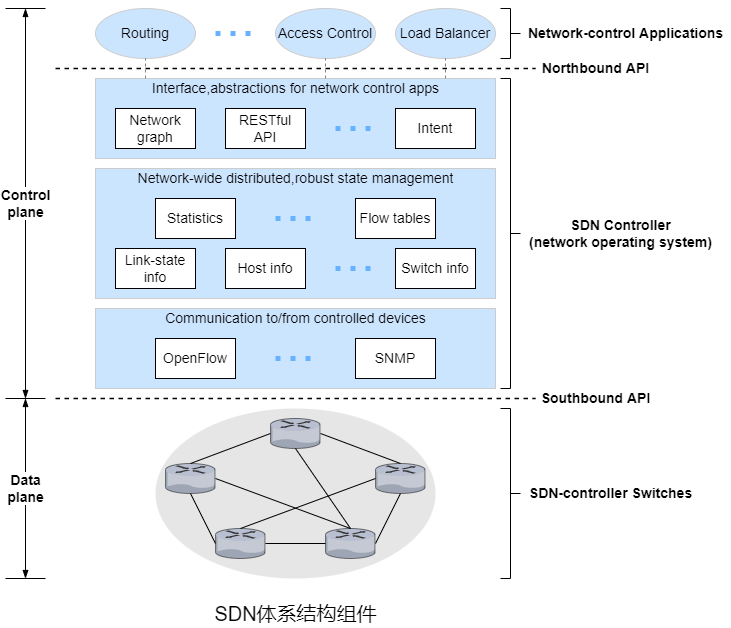

The diagram above was exported from draw.io. Its source (the exported page's mxGraphModel, read from the mxfile embedded in the PNG):
<mxGraphModel dx="1370" dy="1103" grid="0" gridSize="10" guides="1" tooltips="1" connect="1" arrows="1" fold="1" page="0" pageScale="1" pageWidth="827" pageHeight="1169" math="0" shadow="0">
  <root>
    <mxCell id="0" />
    <mxCell id="1" parent="0" />
    <mxCell id="hFeZsEcDrYBM9NAnjrg2-38" value="" style="ellipse;whiteSpace=wrap;html=1;fontSize=14;strokeColor=none;fillColor=#E6E6E6;" parent="1" vertex="1">
      <mxGeometry x="60" y="400" width="280" height="170" as="geometry" />
    </mxCell>
    <mxCell id="hFeZsEcDrYBM9NAnjrg2-11" value="" style="rounded=0;whiteSpace=wrap;html=1;fontSize=14;strokeColor=#CCCCCC;fillColor=#CCE5FF;" parent="1" vertex="1">
      <mxGeometry y="70" width="400" height="80" as="geometry" />
    </mxCell>
    <mxCell id="hFeZsEcDrYBM9NAnjrg2-1" value="&lt;font style=&quot;font-size: 14px;&quot;&gt;Routing&lt;/font&gt;" style="ellipse;whiteSpace=wrap;html=1;strokeColor=#CCCCCC;fillColor=#CCE5FF;" parent="1" vertex="1">
      <mxGeometry width="100" height="50" as="geometry" />
    </mxCell>
    <mxCell id="hFeZsEcDrYBM9NAnjrg2-3" value="" style="endArrow=none;dashed=1;html=1;rounded=0;fontSize=14;strokeWidth=1.5;" parent="1" edge="1">
      <mxGeometry width="50" height="50" relative="1" as="geometry">
        <mxPoint x="-40" y="60" as="sourcePoint" />
        <mxPoint x="440" y="60" as="targetPoint" />
      </mxGeometry>
    </mxCell>
    <mxCell id="hFeZsEcDrYBM9NAnjrg2-4" value="" style="endArrow=none;dashed=1;html=1;strokeWidth=5;rounded=0;fontSize=14;strokeColor=#66B2FF;dashPattern=1 2;" parent="1" edge="1">
      <mxGeometry width="50" height="50" relative="1" as="geometry">
        <mxPoint x="120" y="25" as="sourcePoint" />
        <mxPoint x="160" y="25" as="targetPoint" />
      </mxGeometry>
    </mxCell>
    <mxCell id="hFeZsEcDrYBM9NAnjrg2-5" value="&lt;span style=&quot;font-size: 14px;&quot;&gt;Access Control&lt;/span&gt;" style="ellipse;whiteSpace=wrap;html=1;strokeColor=#CCCCCC;fillColor=#CCE5FF;" parent="1" vertex="1">
      <mxGeometry x="180" width="100" height="50" as="geometry" />
    </mxCell>
    <mxCell id="hFeZsEcDrYBM9NAnjrg2-6" value="&lt;font style=&quot;font-size: 14px;&quot;&gt;Load Balancer&lt;/font&gt;" style="ellipse;whiteSpace=wrap;html=1;strokeColor=#CCCCCC;fillColor=#CCE5FF;" parent="1" vertex="1">
      <mxGeometry x="300" width="100" height="50" as="geometry" />
    </mxCell>
    <mxCell id="hFeZsEcDrYBM9NAnjrg2-8" value="Network graph" style="rounded=0;whiteSpace=wrap;html=1;fontSize=14;strokeColor=#000000;fillColor=#FFFFFF;" parent="1" vertex="1">
      <mxGeometry x="20" y="100" width="80" height="40" as="geometry" />
    </mxCell>
    <mxCell id="hFeZsEcDrYBM9NAnjrg2-9" value="RESTful API" style="rounded=0;whiteSpace=wrap;html=1;fontSize=14;strokeColor=#000000;fillColor=#FFFFFF;" parent="1" vertex="1">
      <mxGeometry x="130" y="100" width="80" height="40" as="geometry" />
    </mxCell>
    <mxCell id="hFeZsEcDrYBM9NAnjrg2-10" value="Interface,abstractions for network control apps" style="text;html=1;align=center;verticalAlign=middle;resizable=0;points=[];autosize=1;strokeColor=none;fillColor=none;fontSize=14;" parent="1" vertex="1">
      <mxGeometry x="50" y="70" width="300" height="20" as="geometry" />
    </mxCell>
    <mxCell id="hFeZsEcDrYBM9NAnjrg2-12" value="Northbound API" style="text;html=1;align=center;verticalAlign=middle;resizable=0;points=[];autosize=1;strokeColor=none;fillColor=none;fontSize=14;fontStyle=1" parent="1" vertex="1">
      <mxGeometry x="440" y="50" width="120" height="20" as="geometry" />
    </mxCell>
    <mxCell id="hFeZsEcDrYBM9NAnjrg2-13" value="Intent" style="rounded=0;whiteSpace=wrap;html=1;fontSize=14;strokeColor=#000000;fillColor=#FFFFFF;" parent="1" vertex="1">
      <mxGeometry x="300" y="100" width="80" height="40" as="geometry" />
    </mxCell>
    <mxCell id="hFeZsEcDrYBM9NAnjrg2-14" value="" style="endArrow=none;dashed=1;html=1;strokeWidth=5;rounded=0;fontSize=14;strokeColor=#66B2FF;dashPattern=1 2;" parent="1" edge="1">
      <mxGeometry width="50" height="50" relative="1" as="geometry">
        <mxPoint x="240" y="120" as="sourcePoint" />
        <mxPoint x="280" y="120" as="targetPoint" />
      </mxGeometry>
    </mxCell>
    <mxCell id="hFeZsEcDrYBM9NAnjrg2-15" value="" style="endArrow=none;html=1;rounded=0;fontSize=14;strokeColor=#808080;strokeWidth=1;dashed=1;" parent="1" edge="1">
      <mxGeometry width="50" height="50" relative="1" as="geometry">
        <mxPoint x="50" y="70" as="sourcePoint" />
        <mxPoint x="50" y="50" as="targetPoint" />
      </mxGeometry>
    </mxCell>
    <mxCell id="hFeZsEcDrYBM9NAnjrg2-16" value="" style="endArrow=none;html=1;rounded=0;fontSize=14;strokeColor=#808080;strokeWidth=1;dashed=1;" parent="1" edge="1">
      <mxGeometry width="50" height="50" relative="1" as="geometry">
        <mxPoint x="230" y="70" as="sourcePoint" />
        <mxPoint x="230" y="50" as="targetPoint" />
      </mxGeometry>
    </mxCell>
    <mxCell id="hFeZsEcDrYBM9NAnjrg2-17" value="" style="endArrow=none;html=1;rounded=0;fontSize=14;strokeColor=#808080;strokeWidth=1;dashed=1;" parent="1" edge="1">
      <mxGeometry width="50" height="50" relative="1" as="geometry">
        <mxPoint x="350" y="70" as="sourcePoint" />
        <mxPoint x="350" y="50" as="targetPoint" />
      </mxGeometry>
    </mxCell>
    <mxCell id="hFeZsEcDrYBM9NAnjrg2-20" value="" style="rounded=0;whiteSpace=wrap;html=1;fontSize=14;strokeColor=#CCCCCC;fillColor=#CCE5FF;" parent="1" vertex="1">
      <mxGeometry y="160" width="400" height="130" as="geometry" />
    </mxCell>
    <mxCell id="hFeZsEcDrYBM9NAnjrg2-21" value="Network-wide distributed,robust state management" style="text;html=1;align=center;verticalAlign=middle;resizable=0;points=[];autosize=1;strokeColor=none;fillColor=none;fontSize=14;" parent="1" vertex="1">
      <mxGeometry x="35" y="160" width="330" height="20" as="geometry" />
    </mxCell>
    <mxCell id="hFeZsEcDrYBM9NAnjrg2-22" value="" style="endArrow=none;dashed=1;html=1;strokeWidth=5;rounded=0;fontSize=14;strokeColor=#66B2FF;dashPattern=1 2;" parent="1" edge="1">
      <mxGeometry width="50" height="50" relative="1" as="geometry">
        <mxPoint x="180" y="210" as="sourcePoint" />
        <mxPoint x="220" y="210" as="targetPoint" />
      </mxGeometry>
    </mxCell>
    <mxCell id="hFeZsEcDrYBM9NAnjrg2-23" value="Statistics" style="rounded=0;whiteSpace=wrap;html=1;fontSize=14;strokeColor=#000000;fillColor=#FFFFFF;" parent="1" vertex="1">
      <mxGeometry x="60" y="190" width="80" height="40" as="geometry" />
    </mxCell>
    <mxCell id="hFeZsEcDrYBM9NAnjrg2-24" value="Flow tables" style="rounded=0;whiteSpace=wrap;html=1;fontSize=14;strokeColor=#000000;fillColor=#FFFFFF;" parent="1" vertex="1">
      <mxGeometry x="260" y="190" width="80" height="40" as="geometry" />
    </mxCell>
    <mxCell id="hFeZsEcDrYBM9NAnjrg2-25" value="Link-state info" style="rounded=0;whiteSpace=wrap;html=1;fontSize=14;strokeColor=#000000;fillColor=#FFFFFF;" parent="1" vertex="1">
      <mxGeometry x="20" y="240" width="80" height="40" as="geometry" />
    </mxCell>
    <mxCell id="hFeZsEcDrYBM9NAnjrg2-26" value="Host info" style="rounded=0;whiteSpace=wrap;html=1;fontSize=14;strokeColor=#000000;fillColor=#FFFFFF;" parent="1" vertex="1">
      <mxGeometry x="130" y="240" width="80" height="40" as="geometry" />
    </mxCell>
    <mxCell id="hFeZsEcDrYBM9NAnjrg2-27" value="" style="endArrow=none;dashed=1;html=1;strokeWidth=5;rounded=0;fontSize=14;strokeColor=#66B2FF;dashPattern=1 2;" parent="1" edge="1">
      <mxGeometry width="50" height="50" relative="1" as="geometry">
        <mxPoint x="240" y="260" as="sourcePoint" />
        <mxPoint x="280" y="260" as="targetPoint" />
      </mxGeometry>
    </mxCell>
    <mxCell id="hFeZsEcDrYBM9NAnjrg2-28" value="Switch info" style="rounded=0;whiteSpace=wrap;html=1;fontSize=14;strokeColor=#000000;fillColor=#FFFFFF;" parent="1" vertex="1">
      <mxGeometry x="300" y="240" width="80" height="40" as="geometry" />
    </mxCell>
    <mxCell id="hFeZsEcDrYBM9NAnjrg2-29" value="SDN Controller&lt;br&gt;(network operating system)" style="text;html=1;align=center;verticalAlign=middle;resizable=0;points=[];autosize=1;strokeColor=none;fillColor=none;fontSize=14;fontStyle=1" parent="1" vertex="1">
      <mxGeometry x="425" y="205" width="200" height="40" as="geometry" />
    </mxCell>
    <mxCell id="hFeZsEcDrYBM9NAnjrg2-30" value="" style="rounded=0;whiteSpace=wrap;html=1;fontSize=14;strokeColor=#CCCCCC;fillColor=#CCE5FF;" parent="1" vertex="1">
      <mxGeometry y="300" width="400" height="80" as="geometry" />
    </mxCell>
    <mxCell id="hFeZsEcDrYBM9NAnjrg2-31" value="Communication to/from controlled devices" style="text;html=1;align=center;verticalAlign=middle;resizable=0;points=[];autosize=1;strokeColor=none;fillColor=none;fontSize=14;" parent="1" vertex="1">
      <mxGeometry x="60" y="300" width="280" height="20" as="geometry" />
    </mxCell>
    <mxCell id="hFeZsEcDrYBM9NAnjrg2-32" value="OpenFlow" style="rounded=0;whiteSpace=wrap;html=1;fontSize=14;strokeColor=#000000;fillColor=#FFFFFF;" parent="1" vertex="1">
      <mxGeometry x="60" y="330" width="80" height="40" as="geometry" />
    </mxCell>
    <mxCell id="hFeZsEcDrYBM9NAnjrg2-33" value="" style="endArrow=none;dashed=1;html=1;strokeWidth=5;rounded=0;fontSize=14;strokeColor=#66B2FF;dashPattern=1 2;" parent="1" edge="1">
      <mxGeometry width="50" height="50" relative="1" as="geometry">
        <mxPoint x="180" y="350" as="sourcePoint" />
        <mxPoint x="220" y="350" as="targetPoint" />
      </mxGeometry>
    </mxCell>
    <mxCell id="hFeZsEcDrYBM9NAnjrg2-34" value="SNMP" style="rounded=0;whiteSpace=wrap;html=1;fontSize=14;strokeColor=#000000;fillColor=#FFFFFF;" parent="1" vertex="1">
      <mxGeometry x="260" y="330" width="80" height="40" as="geometry" />
    </mxCell>
    <mxCell id="hFeZsEcDrYBM9NAnjrg2-35" value="" style="endArrow=none;dashed=1;html=1;rounded=0;fontSize=14;strokeWidth=1.5;" parent="1" edge="1">
      <mxGeometry width="50" height="50" relative="1" as="geometry">
        <mxPoint x="-40" y="390" as="sourcePoint" />
        <mxPoint x="440" y="390" as="targetPoint" />
      </mxGeometry>
    </mxCell>
    <mxCell id="hFeZsEcDrYBM9NAnjrg2-36" value="Southbound API" style="text;html=1;align=center;verticalAlign=middle;resizable=0;points=[];autosize=1;strokeColor=none;fillColor=none;fontSize=14;fontStyle=1" parent="1" vertex="1">
      <mxGeometry x="440" y="380" width="120" height="20" as="geometry" />
    </mxCell>
    <mxCell id="hFeZsEcDrYBM9NAnjrg2-37" value="" style="verticalLabelPosition=bottom;sketch=0;html=1;verticalAlign=top;strokeColor=none;align=center;outlineConnect=0;shape=mxgraph.citrix.router;fontSize=14;fillColor=#FFFFFF;" parent="1" vertex="1">
      <mxGeometry x="175" y="410" width="50" height="30" as="geometry" />
    </mxCell>
    <mxCell id="hFeZsEcDrYBM9NAnjrg2-39" value="" style="verticalLabelPosition=bottom;sketch=0;html=1;verticalAlign=top;strokeColor=none;align=center;outlineConnect=0;shape=mxgraph.citrix.router;fontSize=14;fillColor=#FFFFFF;" parent="1" vertex="1">
      <mxGeometry x="280" y="455" width="50" height="30" as="geometry" />
    </mxCell>
    <mxCell id="hFeZsEcDrYBM9NAnjrg2-40" value="" style="verticalLabelPosition=bottom;sketch=0;html=1;verticalAlign=top;strokeColor=none;align=center;outlineConnect=0;shape=mxgraph.citrix.router;fontSize=14;fillColor=#FFFFFF;" parent="1" vertex="1">
      <mxGeometry x="70" y="455" width="50" height="30" as="geometry" />
    </mxCell>
    <mxCell id="hFeZsEcDrYBM9NAnjrg2-41" value="" style="verticalLabelPosition=bottom;sketch=0;html=1;verticalAlign=top;strokeColor=none;align=center;outlineConnect=0;shape=mxgraph.citrix.router;fontSize=14;fillColor=#FFFFFF;" parent="1" vertex="1">
      <mxGeometry x="120" y="520" width="50" height="30" as="geometry" />
    </mxCell>
    <mxCell id="hFeZsEcDrYBM9NAnjrg2-42" value="" style="verticalLabelPosition=bottom;sketch=0;html=1;verticalAlign=top;strokeColor=none;align=center;outlineConnect=0;shape=mxgraph.citrix.router;fontSize=14;fillColor=#FFFFFF;" parent="1" vertex="1">
      <mxGeometry x="230" y="520" width="50" height="30" as="geometry" />
    </mxCell>
    <mxCell id="hFeZsEcDrYBM9NAnjrg2-43" value="" style="endArrow=none;html=1;rounded=0;fontSize=14;strokeColor=#000000;strokeWidth=1;" parent="1" edge="1">
      <mxGeometry width="50" height="50" relative="1" as="geometry">
        <mxPoint x="225" y="425" as="sourcePoint" />
        <mxPoint x="305" y="455" as="targetPoint" />
      </mxGeometry>
    </mxCell>
    <mxCell id="hFeZsEcDrYBM9NAnjrg2-44" value="" style="endArrow=none;html=1;rounded=0;fontSize=14;strokeColor=#000000;strokeWidth=1;" parent="1" edge="1">
      <mxGeometry width="50" height="50" relative="1" as="geometry">
        <mxPoint x="280" y="535" as="sourcePoint" />
        <mxPoint x="305" y="485" as="targetPoint" />
      </mxGeometry>
    </mxCell>
    <mxCell id="hFeZsEcDrYBM9NAnjrg2-45" value="" style="endArrow=none;html=1;rounded=0;fontSize=14;strokeColor=#000000;strokeWidth=1;" parent="1" edge="1">
      <mxGeometry width="50" height="50" relative="1" as="geometry">
        <mxPoint x="170" y="535" as="sourcePoint" />
        <mxPoint x="230" y="535" as="targetPoint" />
      </mxGeometry>
    </mxCell>
    <mxCell id="hFeZsEcDrYBM9NAnjrg2-46" value="" style="endArrow=none;html=1;rounded=0;fontSize=14;strokeColor=#000000;strokeWidth=1;" parent="1" edge="1">
      <mxGeometry width="50" height="50" relative="1" as="geometry">
        <mxPoint x="95" y="485" as="sourcePoint" />
        <mxPoint x="120" y="535" as="targetPoint" />
      </mxGeometry>
    </mxCell>
    <mxCell id="hFeZsEcDrYBM9NAnjrg2-47" value="" style="endArrow=none;html=1;rounded=0;fontSize=14;strokeColor=#000000;strokeWidth=1;" parent="1" edge="1">
      <mxGeometry width="50" height="50" relative="1" as="geometry">
        <mxPoint x="95" y="455" as="sourcePoint" />
        <mxPoint x="175" y="425" as="targetPoint" />
      </mxGeometry>
    </mxCell>
    <mxCell id="hFeZsEcDrYBM9NAnjrg2-48" value="" style="endArrow=none;html=1;rounded=0;fontSize=14;strokeColor=#000000;strokeWidth=1;" parent="1" edge="1">
      <mxGeometry width="50" height="50" relative="1" as="geometry">
        <mxPoint x="145" y="520" as="sourcePoint" />
        <mxPoint x="280" y="470" as="targetPoint" />
      </mxGeometry>
    </mxCell>
    <mxCell id="hFeZsEcDrYBM9NAnjrg2-49" value="" style="endArrow=none;html=1;rounded=0;fontSize=14;strokeColor=#000000;strokeWidth=1;" parent="1" edge="1">
      <mxGeometry width="50" height="50" relative="1" as="geometry">
        <mxPoint x="255" y="520" as="sourcePoint" />
        <mxPoint x="200" y="440" as="targetPoint" />
      </mxGeometry>
    </mxCell>
    <mxCell id="hFeZsEcDrYBM9NAnjrg2-50" value="" style="endArrow=none;html=1;rounded=0;fontSize=14;strokeColor=#000000;strokeWidth=1;" parent="1" edge="1">
      <mxGeometry width="50" height="50" relative="1" as="geometry">
        <mxPoint x="255" y="520" as="sourcePoint" />
        <mxPoint x="120" y="470" as="targetPoint" />
      </mxGeometry>
    </mxCell>
    <mxCell id="hFeZsEcDrYBM9NAnjrg2-52" value="SDN体系结构组件" style="text;html=1;align=center;verticalAlign=middle;resizable=0;points=[];autosize=1;strokeColor=none;fillColor=none;fontSize=20;" parent="1" vertex="1">
      <mxGeometry x="114" y="591" width="172" height="28" as="geometry" />
    </mxCell>
    <mxCell id="_tFTB8e8pVTsZGsxylhC-1" value="" style="endArrow=none;html=1;rounded=0;" parent="1" edge="1">
      <mxGeometry width="50" height="50" relative="1" as="geometry">
        <mxPoint x="-90" as="sourcePoint" />
        <mxPoint x="-50" as="targetPoint" />
      </mxGeometry>
    </mxCell>
    <mxCell id="_tFTB8e8pVTsZGsxylhC-2" value="" style="endArrow=none;html=1;rounded=0;" parent="1" edge="1">
      <mxGeometry width="50" height="50" relative="1" as="geometry">
        <mxPoint x="-90" y="390" as="sourcePoint" />
        <mxPoint x="-50" y="390" as="targetPoint" />
      </mxGeometry>
    </mxCell>
    <mxCell id="_tFTB8e8pVTsZGsxylhC-3" value="Control&lt;br&gt;plane" style="endArrow=blockThin;html=1;rounded=0;startArrow=blockThin;startFill=1;endFill=1;fontSize=14;fontStyle=1" parent="1" edge="1">
      <mxGeometry width="50" height="50" relative="1" as="geometry">
        <mxPoint x="-70" y="390" as="sourcePoint" />
        <mxPoint x="-70" as="targetPoint" />
      </mxGeometry>
    </mxCell>
    <mxCell id="_tFTB8e8pVTsZGsxylhC-5" value="" style="endArrow=none;html=1;rounded=0;" parent="1" edge="1">
      <mxGeometry width="50" height="50" relative="1" as="geometry">
        <mxPoint x="-90" y="570" as="sourcePoint" />
        <mxPoint x="-50" y="570" as="targetPoint" />
      </mxGeometry>
    </mxCell>
    <mxCell id="_tFTB8e8pVTsZGsxylhC-6" value="Data&lt;br&gt;plane" style="endArrow=blockThin;html=1;rounded=0;fontSize=14;startArrow=blockThin;startFill=1;endFill=1;fontStyle=1" parent="1" edge="1">
      <mxGeometry width="50" height="50" relative="1" as="geometry">
        <mxPoint x="-70" y="570" as="sourcePoint" />
        <mxPoint x="-70" y="390" as="targetPoint" />
      </mxGeometry>
    </mxCell>
    <mxCell id="Df6bO-5BXnK0nNGyRuWs-2" value="" style="strokeWidth=1;html=1;shape=mxgraph.flowchart.annotation_2;align=left;labelPosition=right;pointerEvents=1;direction=west;" vertex="1" parent="1">
      <mxGeometry x="405" y="70" width="20" height="310" as="geometry" />
    </mxCell>
    <mxCell id="Df6bO-5BXnK0nNGyRuWs-3" value="" style="strokeWidth=1;html=1;shape=mxgraph.flowchart.annotation_2;align=left;labelPosition=right;pointerEvents=1;direction=west;" vertex="1" parent="1">
      <mxGeometry x="405" width="20" height="50" as="geometry" />
    </mxCell>
    <mxCell id="Df6bO-5BXnK0nNGyRuWs-4" value="Network-control Applications" style="text;html=1;align=center;verticalAlign=middle;resizable=0;points=[];autosize=1;strokeColor=none;fillColor=none;fontSize=14;fontStyle=1" vertex="1" parent="1">
      <mxGeometry x="425" y="15" width="210" height="20" as="geometry" />
    </mxCell>
    <mxCell id="Df6bO-5BXnK0nNGyRuWs-5" value="" style="strokeWidth=1;html=1;shape=mxgraph.flowchart.annotation_2;align=left;labelPosition=right;pointerEvents=1;direction=west;" vertex="1" parent="1">
      <mxGeometry x="405" y="400" width="20" height="170" as="geometry" />
    </mxCell>
    <mxCell id="Df6bO-5BXnK0nNGyRuWs-6" value="SDN-controller Switches" style="text;html=1;align=center;verticalAlign=middle;resizable=0;points=[];autosize=1;strokeColor=none;fillColor=none;fontSize=14;fontStyle=1" vertex="1" parent="1">
      <mxGeometry x="425" y="475" width="180" height="20" as="geometry" />
    </mxCell>
  </root>
</mxGraphModel>